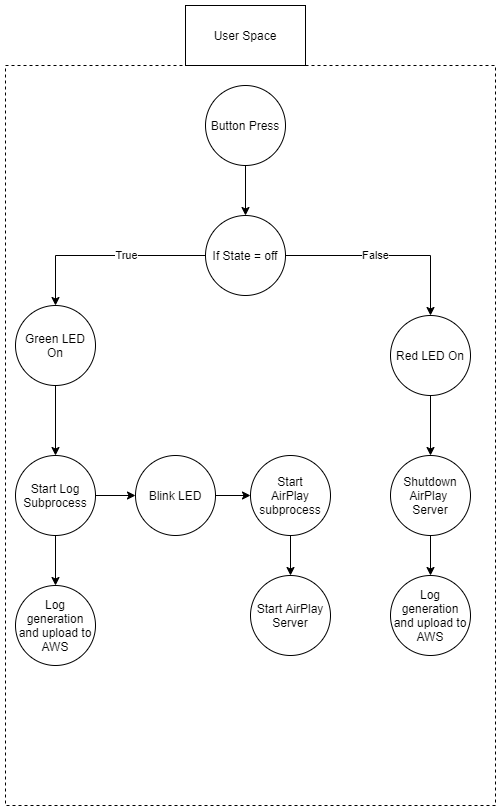

The diagram above was exported from draw.io. Its source (the exported page's mxGraphModel, read from the mxfile embedded in the PNG):
<mxGraphModel dx="918" dy="854" grid="1" gridSize="10" guides="1" tooltips="1" connect="1" arrows="1" fold="1" page="1" pageScale="1" pageWidth="850" pageHeight="1100" math="0" shadow="0">
  <root>
    <mxCell id="0" />
    <mxCell id="1" parent="0" />
    <mxCell id="-LHYHSV4CH4jPXPyd3Tu-1" value="User Space" style="rounded=0;whiteSpace=wrap;html=1;" vertex="1" parent="1">
      <mxGeometry x="220" y="380" width="120" height="60" as="geometry" />
    </mxCell>
    <mxCell id="-LHYHSV4CH4jPXPyd3Tu-3" value="" style="rounded=0;whiteSpace=wrap;html=1;fillColor=none;dashed=1;" vertex="1" parent="1">
      <mxGeometry x="40" y="440" width="490" height="740" as="geometry" />
    </mxCell>
    <mxCell id="-LHYHSV4CH4jPXPyd3Tu-10" style="edgeStyle=orthogonalEdgeStyle;rounded=0;orthogonalLoop=1;jettySize=auto;html=1;entryX=0.5;entryY=0;entryDx=0;entryDy=0;" edge="1" parent="1" source="-LHYHSV4CH4jPXPyd3Tu-5" target="-LHYHSV4CH4jPXPyd3Tu-22">
      <mxGeometry relative="1" as="geometry" />
    </mxCell>
    <mxCell id="-LHYHSV4CH4jPXPyd3Tu-48" style="edgeStyle=orthogonalEdgeStyle;rounded=0;orthogonalLoop=1;jettySize=auto;html=1;entryX=0;entryY=0.5;entryDx=0;entryDy=0;exitX=1;exitY=0.5;exitDx=0;exitDy=0;" edge="1" parent="1" source="-LHYHSV4CH4jPXPyd3Tu-22" target="-LHYHSV4CH4jPXPyd3Tu-26">
      <mxGeometry relative="1" as="geometry" />
    </mxCell>
    <mxCell id="-LHYHSV4CH4jPXPyd3Tu-49" style="edgeStyle=orthogonalEdgeStyle;rounded=0;orthogonalLoop=1;jettySize=auto;html=1;entryX=0;entryY=0.5;entryDx=0;entryDy=0;exitX=1;exitY=0.5;exitDx=0;exitDy=0;" edge="1" parent="1" source="-LHYHSV4CH4jPXPyd3Tu-26" target="-LHYHSV4CH4jPXPyd3Tu-9">
      <mxGeometry relative="1" as="geometry" />
    </mxCell>
    <mxCell id="-LHYHSV4CH4jPXPyd3Tu-5" value="Green LED On" style="ellipse;whiteSpace=wrap;html=1;aspect=fixed;fillColor=default;" vertex="1" parent="1">
      <mxGeometry x="50" y="680" width="80" height="80" as="geometry" />
    </mxCell>
    <mxCell id="-LHYHSV4CH4jPXPyd3Tu-7" style="edgeStyle=orthogonalEdgeStyle;rounded=0;orthogonalLoop=1;jettySize=auto;html=1;entryX=0.5;entryY=0;entryDx=0;entryDy=0;exitX=0.5;exitY=1;exitDx=0;exitDy=0;" edge="1" parent="1" source="-LHYHSV4CH4jPXPyd3Tu-6" target="-LHYHSV4CH4jPXPyd3Tu-33">
      <mxGeometry relative="1" as="geometry" />
    </mxCell>
    <mxCell id="-LHYHSV4CH4jPXPyd3Tu-6" value="Button Press" style="ellipse;whiteSpace=wrap;html=1;aspect=fixed;fillColor=default;" vertex="1" parent="1">
      <mxGeometry x="240" y="460" width="80" height="80" as="geometry" />
    </mxCell>
    <mxCell id="-LHYHSV4CH4jPXPyd3Tu-15" style="edgeStyle=orthogonalEdgeStyle;rounded=0;orthogonalLoop=1;jettySize=auto;html=1;entryX=0.5;entryY=0;entryDx=0;entryDy=0;" edge="1" parent="1" source="-LHYHSV4CH4jPXPyd3Tu-9" target="-LHYHSV4CH4jPXPyd3Tu-12">
      <mxGeometry relative="1" as="geometry" />
    </mxCell>
    <mxCell id="-LHYHSV4CH4jPXPyd3Tu-9" value="Start&lt;br&gt;AirPlay subprocess" style="ellipse;whiteSpace=wrap;html=1;aspect=fixed;fillColor=default;" vertex="1" parent="1">
      <mxGeometry x="285" y="830" width="80" height="80" as="geometry" />
    </mxCell>
    <mxCell id="-LHYHSV4CH4jPXPyd3Tu-12" value="Start AirPlay Server" style="ellipse;whiteSpace=wrap;html=1;aspect=fixed;fillColor=default;" vertex="1" parent="1">
      <mxGeometry x="285" y="950" width="80" height="80" as="geometry" />
    </mxCell>
    <mxCell id="-LHYHSV4CH4jPXPyd3Tu-20" value="Log generation and upload to AWS" style="ellipse;whiteSpace=wrap;html=1;aspect=fixed;fillColor=default;" vertex="1" parent="1">
      <mxGeometry x="50" y="960" width="80" height="80" as="geometry" />
    </mxCell>
    <mxCell id="-LHYHSV4CH4jPXPyd3Tu-24" style="edgeStyle=orthogonalEdgeStyle;rounded=0;orthogonalLoop=1;jettySize=auto;html=1;entryX=0.5;entryY=0;entryDx=0;entryDy=0;" edge="1" parent="1" source="-LHYHSV4CH4jPXPyd3Tu-22" target="-LHYHSV4CH4jPXPyd3Tu-20">
      <mxGeometry relative="1" as="geometry" />
    </mxCell>
    <mxCell id="-LHYHSV4CH4jPXPyd3Tu-22" value="Start Log Subprocess" style="ellipse;whiteSpace=wrap;html=1;aspect=fixed;fillColor=default;" vertex="1" parent="1">
      <mxGeometry x="50" y="830" width="80" height="80" as="geometry" />
    </mxCell>
    <mxCell id="-LHYHSV4CH4jPXPyd3Tu-26" value="Blink LED" style="ellipse;whiteSpace=wrap;html=1;aspect=fixed;fillColor=default;" vertex="1" parent="1">
      <mxGeometry x="170" y="830" width="80" height="80" as="geometry" />
    </mxCell>
    <mxCell id="-LHYHSV4CH4jPXPyd3Tu-34" style="edgeStyle=orthogonalEdgeStyle;rounded=0;orthogonalLoop=1;jettySize=auto;html=1;entryX=0.5;entryY=0;entryDx=0;entryDy=0;" edge="1" parent="1" source="-LHYHSV4CH4jPXPyd3Tu-33" target="-LHYHSV4CH4jPXPyd3Tu-5">
      <mxGeometry relative="1" as="geometry" />
    </mxCell>
    <mxCell id="-LHYHSV4CH4jPXPyd3Tu-35" value="True" style="edgeLabel;html=1;align=center;verticalAlign=middle;resizable=0;points=[];" vertex="1" connectable="0" parent="-LHYHSV4CH4jPXPyd3Tu-34">
      <mxGeometry x="-0.3132" relative="1" as="geometry">
        <mxPoint x="-11" as="offset" />
      </mxGeometry>
    </mxCell>
    <mxCell id="-LHYHSV4CH4jPXPyd3Tu-38" style="edgeStyle=orthogonalEdgeStyle;rounded=0;orthogonalLoop=1;jettySize=auto;html=1;entryX=0.5;entryY=0;entryDx=0;entryDy=0;" edge="1" parent="1" source="-LHYHSV4CH4jPXPyd3Tu-33" target="-LHYHSV4CH4jPXPyd3Tu-37">
      <mxGeometry relative="1" as="geometry" />
    </mxCell>
    <mxCell id="-LHYHSV4CH4jPXPyd3Tu-39" value="False" style="edgeLabel;html=1;align=center;verticalAlign=middle;resizable=0;points=[];" vertex="1" connectable="0" parent="-LHYHSV4CH4jPXPyd3Tu-38">
      <mxGeometry x="0.6256" y="-2" relative="1" as="geometry">
        <mxPoint x="-53" y="-22" as="offset" />
      </mxGeometry>
    </mxCell>
    <mxCell id="-LHYHSV4CH4jPXPyd3Tu-33" value="If State = off" style="ellipse;whiteSpace=wrap;html=1;aspect=fixed;fillColor=default;" vertex="1" parent="1">
      <mxGeometry x="240" y="590" width="80" height="80" as="geometry" />
    </mxCell>
    <mxCell id="-LHYHSV4CH4jPXPyd3Tu-47" style="edgeStyle=orthogonalEdgeStyle;rounded=0;orthogonalLoop=1;jettySize=auto;html=1;entryX=0.5;entryY=0;entryDx=0;entryDy=0;" edge="1" parent="1" source="-LHYHSV4CH4jPXPyd3Tu-37" target="-LHYHSV4CH4jPXPyd3Tu-41">
      <mxGeometry relative="1" as="geometry" />
    </mxCell>
    <mxCell id="-LHYHSV4CH4jPXPyd3Tu-37" value="Red LED On" style="ellipse;whiteSpace=wrap;html=1;aspect=fixed;fillColor=default;" vertex="1" parent="1">
      <mxGeometry x="425" y="690" width="80" height="80" as="geometry" />
    </mxCell>
    <mxCell id="-LHYHSV4CH4jPXPyd3Tu-45" value="" style="edgeStyle=orthogonalEdgeStyle;rounded=0;orthogonalLoop=1;jettySize=auto;html=1;" edge="1" parent="1" source="-LHYHSV4CH4jPXPyd3Tu-41" target="-LHYHSV4CH4jPXPyd3Tu-44">
      <mxGeometry relative="1" as="geometry" />
    </mxCell>
    <mxCell id="-LHYHSV4CH4jPXPyd3Tu-41" value="Shutdown AirPlay &lt;br&gt;Server" style="ellipse;whiteSpace=wrap;html=1;aspect=fixed;fillColor=default;" vertex="1" parent="1">
      <mxGeometry x="425" y="830" width="80" height="80" as="geometry" />
    </mxCell>
    <mxCell id="-LHYHSV4CH4jPXPyd3Tu-44" value="Log generation and upload to AWS" style="ellipse;whiteSpace=wrap;html=1;aspect=fixed;fillColor=default;" vertex="1" parent="1">
      <mxGeometry x="425" y="950" width="80" height="80" as="geometry" />
    </mxCell>
  </root>
</mxGraphModel>